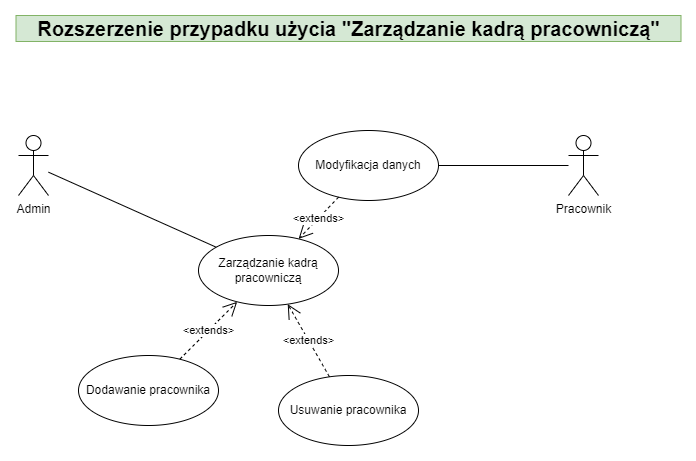

The diagram above was exported from draw.io. Its source (the exported page's mxGraphModel, read from the mxfile embedded in the PNG):
<mxGraphModel dx="1434" dy="-55" grid="1" gridSize="10" guides="1" tooltips="1" connect="1" arrows="1" fold="1" page="1" pageScale="1" pageWidth="1169" pageHeight="827" background="none" math="0" shadow="0">
  <root>
    <mxCell id="0" />
    <mxCell id="1" parent="0" />
    <mxCell id="tkc7Wj6dM1ySXM2m1oL9-94" value="Zarządzanie kadrą pracowniczą" style="ellipse;whiteSpace=wrap;html=1;" vertex="1" parent="1">
      <mxGeometry x="380" y="1110" width="140" height="70" as="geometry" />
    </mxCell>
    <mxCell id="tkc7Wj6dM1ySXM2m1oL9-95" value="Admin" style="shape=umlActor;verticalLabelPosition=bottom;verticalAlign=top;html=1;" vertex="1" parent="1">
      <mxGeometry x="200" y="1010" width="30" height="60" as="geometry" />
    </mxCell>
    <mxCell id="tkc7Wj6dM1ySXM2m1oL9-96" value="" style="endArrow=none;html=1;rounded=0;" edge="1" parent="1" source="tkc7Wj6dM1ySXM2m1oL9-94" target="tkc7Wj6dM1ySXM2m1oL9-95">
      <mxGeometry width="50" height="50" relative="1" as="geometry">
        <mxPoint x="770" y="201" as="sourcePoint" />
        <mxPoint x="469" y="229" as="targetPoint" />
      </mxGeometry>
    </mxCell>
    <mxCell id="tkc7Wj6dM1ySXM2m1oL9-97" value="Dodawanie pracownika" style="ellipse;whiteSpace=wrap;html=1;" vertex="1" parent="1">
      <mxGeometry x="260" y="1230" width="140" height="70" as="geometry" />
    </mxCell>
    <mxCell id="tkc7Wj6dM1ySXM2m1oL9-98" value="Modyfikacja danych" style="ellipse;whiteSpace=wrap;html=1;" vertex="1" parent="1">
      <mxGeometry x="480" y="1005" width="140" height="70" as="geometry" />
    </mxCell>
    <mxCell id="tkc7Wj6dM1ySXM2m1oL9-99" value="Pracownik" style="shape=umlActor;verticalLabelPosition=bottom;verticalAlign=top;html=1;" vertex="1" parent="1">
      <mxGeometry x="750" y="1010" width="30" height="60" as="geometry" />
    </mxCell>
    <mxCell id="tkc7Wj6dM1ySXM2m1oL9-100" value="" style="endArrow=none;html=1;rounded=0;" edge="1" parent="1" source="tkc7Wj6dM1ySXM2m1oL9-99" target="tkc7Wj6dM1ySXM2m1oL9-98">
      <mxGeometry width="50" height="50" relative="1" as="geometry">
        <mxPoint x="670" y="716" as="sourcePoint" />
        <mxPoint x="483" y="670" as="targetPoint" />
      </mxGeometry>
    </mxCell>
    <mxCell id="tkc7Wj6dM1ySXM2m1oL9-101" value="Usuwanie pracownika" style="ellipse;whiteSpace=wrap;html=1;" vertex="1" parent="1">
      <mxGeometry x="460" y="1250" width="140" height="70" as="geometry" />
    </mxCell>
    <mxCell id="tkc7Wj6dM1ySXM2m1oL9-102" value="&amp;lt;extends&amp;gt;" style="endArrow=open;endSize=12;dashed=1;html=1;rounded=0;" edge="1" parent="1" source="tkc7Wj6dM1ySXM2m1oL9-97" target="tkc7Wj6dM1ySXM2m1oL9-94">
      <mxGeometry width="160" relative="1" as="geometry">
        <mxPoint x="80" y="1230" as="sourcePoint" />
        <mxPoint x="240" y="1230" as="targetPoint" />
      </mxGeometry>
    </mxCell>
    <mxCell id="tkc7Wj6dM1ySXM2m1oL9-103" value="&amp;lt;extends&amp;gt;" style="endArrow=open;endSize=12;dashed=1;html=1;rounded=0;" edge="1" parent="1" source="tkc7Wj6dM1ySXM2m1oL9-101" target="tkc7Wj6dM1ySXM2m1oL9-94">
      <mxGeometry width="160" relative="1" as="geometry">
        <mxPoint x="371" y="1244" as="sourcePoint" />
        <mxPoint x="429" y="1186" as="targetPoint" />
      </mxGeometry>
    </mxCell>
    <mxCell id="tkc7Wj6dM1ySXM2m1oL9-104" value="&amp;lt;extends&amp;gt;" style="endArrow=open;endSize=12;dashed=1;html=1;rounded=0;" edge="1" parent="1" source="tkc7Wj6dM1ySXM2m1oL9-98" target="tkc7Wj6dM1ySXM2m1oL9-94">
      <mxGeometry width="160" relative="1" as="geometry">
        <mxPoint x="521" y="1261" as="sourcePoint" />
        <mxPoint x="479" y="1189" as="targetPoint" />
      </mxGeometry>
    </mxCell>
    <mxCell id="tkc7Wj6dM1ySXM2m1oL9-135" value="Rozszerzenie przypadku użycia &quot;Zarządzanie kadrą pracowniczą&quot;" style="text;align=center;fontStyle=1;verticalAlign=middle;spacingLeft=3;spacingRight=3;strokeColor=#82b366;rotatable=0;points=[[0,0.5],[1,0.5]];portConstraint=eastwest;html=1;fillColor=#d5e8d4;fontSize=20;" vertex="1" parent="1">
      <mxGeometry x="197.5" y="890" width="665" height="26" as="geometry" />
    </mxCell>
  </root>
</mxGraphModel>